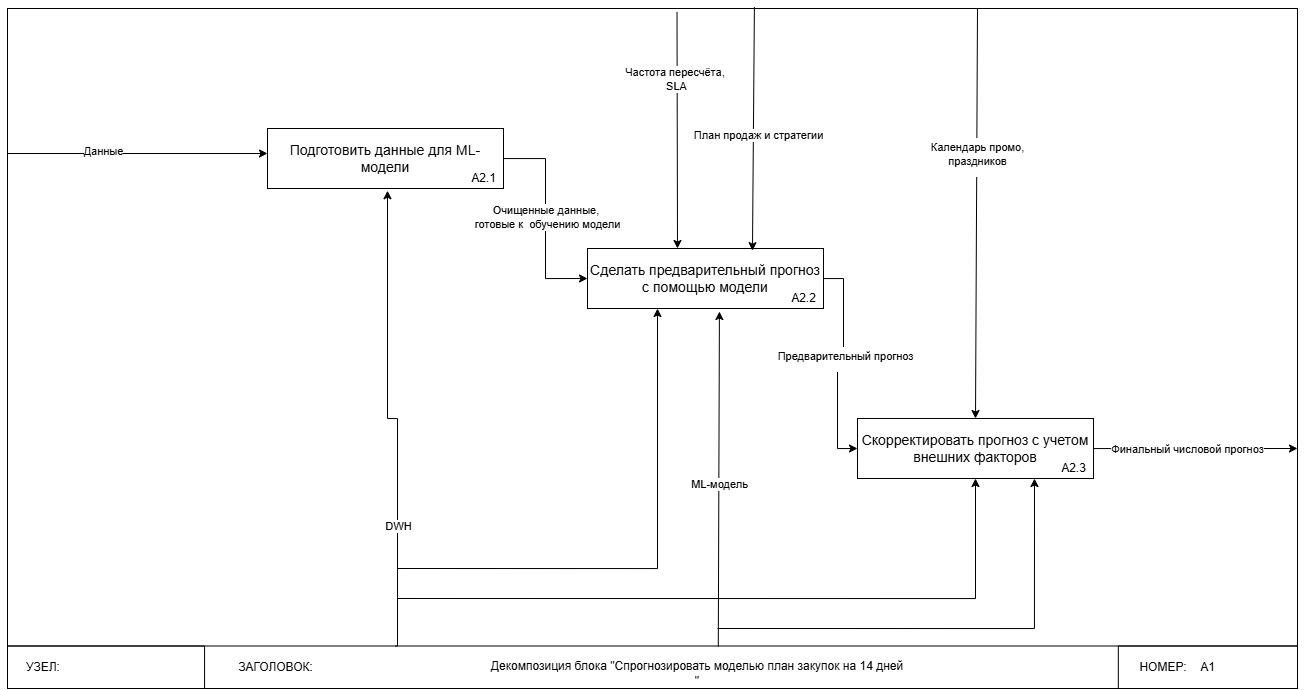

The diagram above was exported from draw.io. Its source (the exported page's mxGraphModel, read from the mxfile embedded in the PNG):
<mxGraphModel dx="1586" dy="971" grid="1" gridSize="10" guides="1" tooltips="1" connect="1" arrows="1" fold="1" page="1" pageScale="1" pageWidth="827" pageHeight="1169" math="0" shadow="0">
  <root>
    <mxCell id="K31QZ_Oh5bZlORYK03J6-0" />
    <mxCell id="K31QZ_Oh5bZlORYK03J6-1" parent="K31QZ_Oh5bZlORYK03J6-0" />
    <mxCell id="K31QZ_Oh5bZlORYK03J6-2" value="" style="group;movable=1;resizable=1;rotatable=1;deletable=1;editable=1;locked=0;connectable=1;" parent="K31QZ_Oh5bZlORYK03J6-1" vertex="1" connectable="0">
      <mxGeometry x="830" y="10" width="1290" height="680" as="geometry" />
    </mxCell>
    <mxCell id="K31QZ_Oh5bZlORYK03J6-3" value="" style="rounded=0;whiteSpace=wrap;html=1;fillColor=none;movable=1;resizable=1;rotatable=1;deletable=1;editable=1;locked=0;connectable=1;" parent="K31QZ_Oh5bZlORYK03J6-2" vertex="1">
      <mxGeometry width="1290" height="680" as="geometry" />
    </mxCell>
    <mxCell id="K31QZ_Oh5bZlORYK03J6-4" value="" style="rounded=0;whiteSpace=wrap;html=1;fillColor=none;" parent="K31QZ_Oh5bZlORYK03J6-2" vertex="1">
      <mxGeometry y="637.5" width="1290" height="42.5" as="geometry" />
    </mxCell>
    <mxCell id="K31QZ_Oh5bZlORYK03J6-5" value="А1" style="rounded=0;whiteSpace=wrap;html=1;fillColor=none;" parent="K31QZ_Oh5bZlORYK03J6-2" vertex="1">
      <mxGeometry x="1110.8333333333333" y="637.5" width="179.16666666666666" height="42.5" as="geometry" />
    </mxCell>
    <mxCell id="K31QZ_Oh5bZlORYK03J6-6" value="" style="rounded=0;whiteSpace=wrap;html=1;fillColor=none;" parent="K31QZ_Oh5bZlORYK03J6-2" vertex="1">
      <mxGeometry y="637.5" width="197.08333333333331" height="42.5" as="geometry" />
    </mxCell>
    <mxCell id="K31QZ_Oh5bZlORYK03J6-7" value="УЗЕЛ:" style="text;html=1;align=center;verticalAlign=middle;whiteSpace=wrap;rounded=0;" parent="K31QZ_Oh5bZlORYK03J6-2" vertex="1">
      <mxGeometry y="637.5" width="71.66666666666666" height="42.5" as="geometry" />
    </mxCell>
    <mxCell id="K31QZ_Oh5bZlORYK03J6-8" value="ЗАГОЛОВОК:" style="text;html=1;align=center;verticalAlign=middle;whiteSpace=wrap;rounded=0;" parent="K31QZ_Oh5bZlORYK03J6-2" vertex="1">
      <mxGeometry x="197.08333333333331" y="637.5" width="143.33333333333331" height="42.5" as="geometry" />
    </mxCell>
    <mxCell id="K31QZ_Oh5bZlORYK03J6-9" value="НОМЕР:" style="text;html=1;align=center;verticalAlign=middle;whiteSpace=wrap;rounded=0;" parent="K31QZ_Oh5bZlORYK03J6-2" vertex="1">
      <mxGeometry x="1110.8333333333333" y="637.5" width="89.58333333333333" height="42.5" as="geometry" />
    </mxCell>
    <mxCell id="K31QZ_Oh5bZlORYK03J6-10" value="&lt;font&gt;Декомпозиция блока &quot;&lt;span style=&quot;background-color: transparent; color: light-dark(rgb(0, 0, 0), rgb(255, 255, 255));&quot;&gt;Спрогнозировать моделью план закупок на 14 дней&lt;/span&gt;&lt;br&gt;&lt;/font&gt;&lt;font&gt;&quot;&lt;/font&gt;" style="text;html=1;align=center;verticalAlign=middle;whiteSpace=wrap;rounded=0;" parent="K31QZ_Oh5bZlORYK03J6-2" vertex="1">
      <mxGeometry x="330" y="650" width="720" height="30" as="geometry" />
    </mxCell>
    <mxCell id="K31QZ_Oh5bZlORYK03J6-29" value="" style="endArrow=classic;html=1;rounded=0;entryX=0.5;entryY=0;entryDx=0;entryDy=0;" parent="K31QZ_Oh5bZlORYK03J6-2" target="K31QZ_Oh5bZlORYK03J6-21" edge="1">
      <mxGeometry width="50" height="50" relative="1" as="geometry">
        <mxPoint x="970" as="sourcePoint" />
        <mxPoint x="970" y="120" as="targetPoint" />
      </mxGeometry>
    </mxCell>
    <mxCell id="K31QZ_Oh5bZlORYK03J6-30" value="&lt;table&gt;&lt;tbody&gt;&lt;tr&gt;&lt;td data-end=&quot;2903&quot; data-start=&quot;2860&quot; data-col-size=&quot;sm&quot;&gt;Календарь промо, &lt;br&gt;праздников&lt;/td&gt;&lt;/tr&gt;&lt;/tbody&gt;&lt;/table&gt;&lt;table&gt;&lt;tbody&gt;&lt;tr&gt;&lt;td data-end=&quot;2955&quot; data-start=&quot;2903&quot; data-col-size=&quot;md&quot;&gt;&lt;/td&gt;&lt;/tr&gt;&lt;/tbody&gt;&lt;/table&gt;" style="edgeLabel;html=1;align=center;verticalAlign=middle;resizable=0;points=[];" parent="K31QZ_Oh5bZlORYK03J6-29" vertex="1" connectable="0">
      <mxGeometry x="-0.27" relative="1" as="geometry">
        <mxPoint y="-1" as="offset" />
      </mxGeometry>
    </mxCell>
    <mxCell id="BQpcxswrptbK-kzUCwlN-0" value="" style="endArrow=classic;html=1;rounded=0;entryX=0.5;entryY=0;entryDx=0;entryDy=0;exitX=0.519;exitY=0.005;exitDx=0;exitDy=0;exitPerimeter=0;" parent="K31QZ_Oh5bZlORYK03J6-2" source="K31QZ_Oh5bZlORYK03J6-3" edge="1">
      <mxGeometry width="50" height="50" relative="1" as="geometry">
        <mxPoint x="670.238888888889" y="20" as="sourcePoint" />
        <mxPoint x="670" y="240" as="targetPoint" />
      </mxGeometry>
    </mxCell>
    <mxCell id="BQpcxswrptbK-kzUCwlN-1" value="&lt;span style=&quot;color: rgba(0, 0, 0, 0); font-family: monospace; font-size: 0px; text-align: start; background-color: rgb(236, 236, 236);&quot;&gt;%3CmxGraphModel%3E%3Croot%3E%3CmxCell%20id%3D%220%22%2F%3E%3CmxCell%20id%3D%221%22%20parent%3D%220%22%2F%3E%3CmxCell%20id%3D%222%22%20value%3D%22%22%20style%3D%22endArrow%3Dclassic%3Bhtml%3D1%3Brounded%3D0%3BentryX%3D0.25%3BentryY%3D0%3BentryDx%3D0%3BentryDy%3D0%3BexitX%3D0.435%3BexitY%3D0.004%3BexitDx%3D0%3BexitDy%3D0%3BexitPerimeter%3D0%3B%22%20edge%3D%221%22%20parent%3D%221%22%3E%3CmxGeometry%20width%3D%2250%22%20height%3D%2250%22%20relative%3D%221%22%20as%3D%22geometry%22%3E%3CmxPoint%20x%3D%22-499.79999999999995%22%20y%3D%2231.920000000000073%22%20as%3D%22sourcePoint%22%2F%3E%3CmxPoint%20x%3D%22-500%22%20y%3D%22240%22%20as%3D%22targetPoint%22%2F%3E%3C%2FmxGeometry%3E%3C%2FmxCell%3E%3CmxCell%20id%3D%223%22%20value%3D%22%D0%9F%D0%BB%D0%B0%D0%BD%20%D0%BF%D1%80%D0%BE%D0%B4%D0%B0%D0%B6%20%D0%B8%20%D1%81%D1%82%D1%80%D0%B0%D1%82%D0%B5%D0%B3%D0%B8%D0%B8%22%20style%3D%22edgeLabel%3Bhtml%3D1%3Balign%3Dcenter%3BverticalAlign%3Dmiddle%3Bresizable%3D0%3Bpoints%3D%5B%5D%3B%22%20vertex%3D%221%22%20connectable%3D%220%22%20parent%3D%222%22%3E%3CmxGeometry%20x%3D%220.0556%22%20y%3D%225%22%20relative%3D%221%22%20as%3D%22geometry%22%3E%3CmxPoint%20as%3D%22offset%22%2F%3E%3C%2FmxGeometry%3E%3C%2FmxCell%3E%3C%2Froot%3E%3C%2FmxGraphModel%3E&lt;/span&gt;" style="edgeLabel;html=1;align=center;verticalAlign=middle;resizable=0;points=[];" parent="BQpcxswrptbK-kzUCwlN-0" vertex="1" connectable="0">
      <mxGeometry x="0.0556" y="5" relative="1" as="geometry">
        <mxPoint as="offset" />
      </mxGeometry>
    </mxCell>
    <mxCell id="BQpcxswrptbK-kzUCwlN-3" value="Частота пересчёта,&amp;nbsp;&lt;div&gt;SLA&lt;/div&gt;" style="edgeLabel;html=1;align=center;verticalAlign=middle;resizable=0;points=[];" parent="BQpcxswrptbK-kzUCwlN-0" vertex="1" connectable="0">
      <mxGeometry x="0.0662" y="-1" relative="1" as="geometry">
        <mxPoint y="-59" as="offset" />
      </mxGeometry>
    </mxCell>
    <mxCell id="K31QZ_Oh5bZlORYK03J6-23" style="edgeStyle=orthogonalEdgeStyle;rounded=0;orthogonalLoop=1;jettySize=auto;html=1;endArrow=none;startFill=1;startArrow=classic;entryX=0.299;entryY=-0.052;entryDx=0;entryDy=0;entryPerimeter=0;" parent="K31QZ_Oh5bZlORYK03J6-2" edge="1">
      <mxGeometry relative="1" as="geometry">
        <mxPoint x="387.71000000000004" y="637.5" as="targetPoint" />
        <mxPoint x="380" y="182.21" as="sourcePoint" />
        <Array as="points">
          <mxPoint x="380" y="410" />
          <mxPoint x="390" y="410" />
          <mxPoint x="390" y="638" />
        </Array>
      </mxGeometry>
    </mxCell>
    <mxCell id="K31QZ_Oh5bZlORYK03J6-24" value="DWH" style="edgeLabel;html=1;align=center;verticalAlign=middle;resizable=0;points=[];" parent="K31QZ_Oh5bZlORYK03J6-23" vertex="1" connectable="0">
      <mxGeometry x="0.4042" y="-2" relative="1" as="geometry">
        <mxPoint x="2" y="17" as="offset" />
      </mxGeometry>
    </mxCell>
    <mxCell id="K31QZ_Oh5bZlORYK03J6-11" value="" style="group;fillColor=#d5e8d4;strokeColor=#82b366;" parent="K31QZ_Oh5bZlORYK03J6-1" vertex="1" connectable="0">
      <mxGeometry x="1090" y="130" width="236" height="60" as="geometry" />
    </mxCell>
    <mxCell id="K31QZ_Oh5bZlORYK03J6-12" value="&lt;h3 data-end=&quot;498&quot; data-start=&quot;444&quot;&gt;&lt;span style=&quot;font-weight: normal;&quot;&gt;Подготовить данные для ML-модели&lt;/span&gt;&lt;/h3&gt;" style="rounded=0;whiteSpace=wrap;html=1;" parent="K31QZ_Oh5bZlORYK03J6-11" vertex="1">
      <mxGeometry width="236" height="60" as="geometry" />
    </mxCell>
    <mxCell id="K31QZ_Oh5bZlORYK03J6-13" value="А2.1" style="text;html=1;align=center;verticalAlign=middle;whiteSpace=wrap;rounded=0;" parent="K31QZ_Oh5bZlORYK03J6-11" vertex="1">
      <mxGeometry x="196.66666666666666" y="40" width="39.33333333333333" height="20" as="geometry" />
    </mxCell>
    <mxCell id="K31QZ_Oh5bZlORYK03J6-14" value="" style="group;fillColor=#60a917;strokeColor=#2D7600;fontColor=#ffffff;gradientColor=default;" parent="K31QZ_Oh5bZlORYK03J6-1" vertex="1" connectable="0">
      <mxGeometry x="1410" y="250" width="236" height="60" as="geometry" />
    </mxCell>
    <mxCell id="K31QZ_Oh5bZlORYK03J6-15" value="&lt;h3 data-end=&quot;498&quot; data-start=&quot;444&quot;&gt;&lt;span style=&quot;font-weight: normal;&quot;&gt;Сделать предварительный прогноз с помощью модели&lt;/span&gt;&lt;/h3&gt;" style="rounded=0;whiteSpace=wrap;html=1;" parent="K31QZ_Oh5bZlORYK03J6-14" vertex="1">
      <mxGeometry width="236" height="60" as="geometry" />
    </mxCell>
    <mxCell id="K31QZ_Oh5bZlORYK03J6-16" value="А2.2" style="text;html=1;align=center;verticalAlign=middle;whiteSpace=wrap;rounded=0;" parent="K31QZ_Oh5bZlORYK03J6-14" vertex="1">
      <mxGeometry x="196.66666666666666" y="40" width="39.33333333333333" height="20" as="geometry" />
    </mxCell>
    <mxCell id="K31QZ_Oh5bZlORYK03J6-17" value="" style="group;fillColor=#d5e8d4;strokeColor=#82b366;" parent="K31QZ_Oh5bZlORYK03J6-1" vertex="1" connectable="0">
      <mxGeometry x="1680" y="420" width="236" height="60" as="geometry" />
    </mxCell>
    <mxCell id="K31QZ_Oh5bZlORYK03J6-18" style="edgeStyle=orthogonalEdgeStyle;rounded=0;orthogonalLoop=1;jettySize=auto;html=1;endArrow=none;startFill=1;startArrow=classic;" parent="K31QZ_Oh5bZlORYK03J6-17" source="K31QZ_Oh5bZlORYK03J6-21" edge="1">
      <mxGeometry relative="1" as="geometry">
        <mxPoint x="-460" y="180" as="targetPoint" />
        <Array as="points">
          <mxPoint x="118" y="180" />
        </Array>
      </mxGeometry>
    </mxCell>
    <mxCell id="K31QZ_Oh5bZlORYK03J6-19" style="edgeStyle=orthogonalEdgeStyle;rounded=0;orthogonalLoop=1;jettySize=auto;html=1;" parent="K31QZ_Oh5bZlORYK03J6-17" source="K31QZ_Oh5bZlORYK03J6-21" edge="1">
      <mxGeometry relative="1" as="geometry">
        <mxPoint x="440" y="30" as="targetPoint" />
      </mxGeometry>
    </mxCell>
    <mxCell id="K31QZ_Oh5bZlORYK03J6-20" value="Финальный числовой прогноз" style="edgeLabel;html=1;align=center;verticalAlign=middle;resizable=0;points=[];" parent="K31QZ_Oh5bZlORYK03J6-19" vertex="1" connectable="0">
      <mxGeometry x="-0.5016" relative="1" as="geometry">
        <mxPoint x="43" as="offset" />
      </mxGeometry>
    </mxCell>
    <mxCell id="LZVrARzchz_T_JzYviIV-2" style="edgeStyle=orthogonalEdgeStyle;rounded=0;orthogonalLoop=1;jettySize=auto;html=1;exitX=0.75;exitY=1;exitDx=0;exitDy=0;startArrow=classic;startFill=1;endArrow=none;" parent="K31QZ_Oh5bZlORYK03J6-17" source="K31QZ_Oh5bZlORYK03J6-21" edge="1">
      <mxGeometry relative="1" as="geometry">
        <mxPoint x="-140" y="210" as="targetPoint" />
        <Array as="points">
          <mxPoint x="177" y="210" />
        </Array>
      </mxGeometry>
    </mxCell>
    <mxCell id="K31QZ_Oh5bZlORYK03J6-21" value="&lt;h3 data-end=&quot;498&quot; data-start=&quot;444&quot;&gt;&lt;span style=&quot;font-weight: normal;&quot;&gt;Скорректировать прогноз с учетом внешних факторов&lt;/span&gt;&lt;/h3&gt;" style="rounded=0;whiteSpace=wrap;html=1;" parent="K31QZ_Oh5bZlORYK03J6-17" vertex="1">
      <mxGeometry width="236" height="60" as="geometry" />
    </mxCell>
    <mxCell id="K31QZ_Oh5bZlORYK03J6-22" value="А2.3" style="text;html=1;align=center;verticalAlign=middle;whiteSpace=wrap;rounded=0;" parent="K31QZ_Oh5bZlORYK03J6-17" vertex="1">
      <mxGeometry x="196.66666666666666" y="40" width="39.33333333333333" height="20" as="geometry" />
    </mxCell>
    <mxCell id="K31QZ_Oh5bZlORYK03J6-25" style="edgeStyle=orthogonalEdgeStyle;rounded=0;orthogonalLoop=1;jettySize=auto;html=1;entryX=0;entryY=0.75;entryDx=0;entryDy=0;exitX=0;exitY=0.217;exitDx=0;exitDy=0;exitPerimeter=0;" parent="K31QZ_Oh5bZlORYK03J6-1" source="K31QZ_Oh5bZlORYK03J6-3" edge="1">
      <mxGeometry relative="1" as="geometry">
        <mxPoint x="820" y="140" as="sourcePoint" />
        <mxPoint x="1090" y="155" as="targetPoint" />
        <Array as="points">
          <mxPoint x="830" y="155" />
        </Array>
      </mxGeometry>
    </mxCell>
    <mxCell id="K31QZ_Oh5bZlORYK03J6-26" value="Данные" style="edgeLabel;html=1;align=center;verticalAlign=middle;resizable=0;points=[];" parent="K31QZ_Oh5bZlORYK03J6-25" vertex="1" connectable="0">
      <mxGeometry x="-0.2563" y="4" relative="1" as="geometry">
        <mxPoint y="1" as="offset" />
      </mxGeometry>
    </mxCell>
    <mxCell id="K31QZ_Oh5bZlORYK03J6-27" style="edgeStyle=orthogonalEdgeStyle;rounded=0;orthogonalLoop=1;jettySize=auto;html=1;entryX=0;entryY=0.5;entryDx=0;entryDy=0;" parent="K31QZ_Oh5bZlORYK03J6-1" source="K31QZ_Oh5bZlORYK03J6-12" target="K31QZ_Oh5bZlORYK03J6-15" edge="1">
      <mxGeometry relative="1" as="geometry">
        <mxPoint x="1460" y="250" as="targetPoint" />
      </mxGeometry>
    </mxCell>
    <mxCell id="K31QZ_Oh5bZlORYK03J6-28" value="Очищенные данные,&amp;nbsp;&lt;div&gt;готовые к&amp;nbsp; обучению модели&lt;/div&gt;" style="edgeLabel;html=1;align=center;verticalAlign=middle;resizable=0;points=[];" parent="K31QZ_Oh5bZlORYK03J6-27" vertex="1" connectable="0">
      <mxGeometry x="-0.0216" y="1" relative="1" as="geometry">
        <mxPoint as="offset" />
      </mxGeometry>
    </mxCell>
    <mxCell id="K31QZ_Oh5bZlORYK03J6-31" style="edgeStyle=orthogonalEdgeStyle;rounded=0;orthogonalLoop=1;jettySize=auto;html=1;entryX=0;entryY=0.5;entryDx=0;entryDy=0;" parent="K31QZ_Oh5bZlORYK03J6-1" source="K31QZ_Oh5bZlORYK03J6-15" target="K31QZ_Oh5bZlORYK03J6-21" edge="1">
      <mxGeometry relative="1" as="geometry">
        <mxPoint x="1863.9130316840278" y="280" as="targetPoint" />
      </mxGeometry>
    </mxCell>
    <mxCell id="K31QZ_Oh5bZlORYK03J6-32" value="&lt;table&gt;&lt;tbody&gt;&lt;tr&gt;&lt;td data-end=&quot;3011&quot; data-start=&quot;2968&quot; data-col-size=&quot;sm&quot;&gt;Предварительный прогноз&lt;br&gt;&lt;table style=&quot;color: light-dark(rgb(0, 0, 0), rgb(255, 255, 255));&quot;&gt;&lt;tbody&gt;&lt;tr&gt;&lt;td data-end=&quot;3063&quot; data-start=&quot;3011&quot; data-col-size=&quot;md&quot;&gt;&lt;/td&gt;&lt;/tr&gt;&lt;/tbody&gt;&lt;/table&gt;&lt;/td&gt;&lt;/tr&gt;&lt;/tbody&gt;&lt;/table&gt;" style="edgeLabel;html=1;align=center;verticalAlign=middle;resizable=0;points=[];" parent="K31QZ_Oh5bZlORYK03J6-31" vertex="1" connectable="0">
      <mxGeometry x="-0.4415" y="1" relative="1" as="geometry">
        <mxPoint y="40" as="offset" />
      </mxGeometry>
    </mxCell>
    <mxCell id="K31QZ_Oh5bZlORYK03J6-35" style="edgeStyle=orthogonalEdgeStyle;rounded=0;orthogonalLoop=1;jettySize=auto;html=1;endArrow=none;startFill=1;startArrow=classic;" parent="K31QZ_Oh5bZlORYK03J6-1" source="K31QZ_Oh5bZlORYK03J6-15" edge="1">
      <mxGeometry relative="1" as="geometry">
        <mxPoint x="1220" y="570" as="targetPoint" />
        <Array as="points">
          <mxPoint x="1480" y="570" />
        </Array>
      </mxGeometry>
    </mxCell>
    <mxCell id="LZVrARzchz_T_JzYviIV-0" value="" style="endArrow=classic;html=1;rounded=0;exitX=0.551;exitY=0.012;exitDx=0;exitDy=0;exitPerimeter=0;entryX=0.559;entryY=1.05;entryDx=0;entryDy=0;entryPerimeter=0;" parent="K31QZ_Oh5bZlORYK03J6-1" source="K31QZ_Oh5bZlORYK03J6-4" target="K31QZ_Oh5bZlORYK03J6-15" edge="1">
      <mxGeometry width="50" height="50" relative="1" as="geometry">
        <mxPoint x="1540" y="640" as="sourcePoint" />
        <mxPoint x="1542" y="320" as="targetPoint" />
      </mxGeometry>
    </mxCell>
    <mxCell id="LZVrARzchz_T_JzYviIV-1" value="ML-модель" style="edgeLabel;html=1;align=center;verticalAlign=middle;resizable=0;points=[];" parent="LZVrARzchz_T_JzYviIV-0" vertex="1" connectable="0">
      <mxGeometry x="-0.0274" relative="1" as="geometry">
        <mxPoint as="offset" />
      </mxGeometry>
    </mxCell>
    <mxCell id="K31QZ_Oh5bZlORYK03J6-33" value="" style="endArrow=classic;html=1;rounded=0;entryX=0.699;entryY=0.036;entryDx=0;entryDy=0;entryPerimeter=0;exitX=0.579;exitY=-0.002;exitDx=0;exitDy=0;exitPerimeter=0;" parent="K31QZ_Oh5bZlORYK03J6-1" source="K31QZ_Oh5bZlORYK03J6-3" target="K31QZ_Oh5bZlORYK03J6-15" edge="1">
      <mxGeometry width="50" height="50" relative="1" as="geometry">
        <mxPoint x="1570.96" y="10" as="sourcePoint" />
        <mxPoint x="1569.996" y="129.88" as="targetPoint" />
      </mxGeometry>
    </mxCell>
    <mxCell id="K31QZ_Oh5bZlORYK03J6-34" value="План продаж и стратегии" style="edgeLabel;html=1;align=center;verticalAlign=middle;resizable=0;points=[];" parent="K31QZ_Oh5bZlORYK03J6-33" vertex="1" connectable="0">
      <mxGeometry x="0.0556" y="5" relative="1" as="geometry">
        <mxPoint as="offset" />
      </mxGeometry>
    </mxCell>
  </root>
</mxGraphModel>